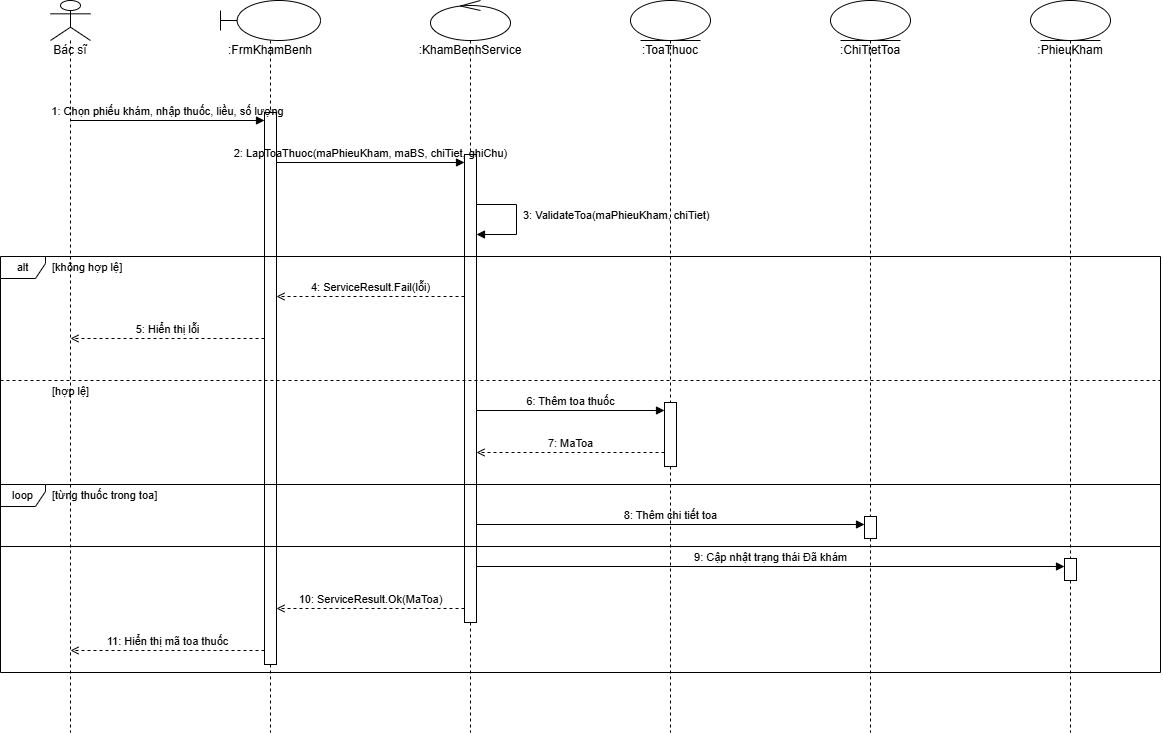

The diagram above was exported from draw.io. Its source (the exported page's mxGraphModel, read from the mxfile embedded in the PNG):
<mxGraphModel dx="3121" dy="1597" grid="1" gridSize="10" guides="1" tooltips="1" connect="1" arrows="1" fold="1" page="1" pageScale="1" pageWidth="1400" pageHeight="792" background="#ffffff" math="0" shadow="0">
  <root>
    <mxCell id="0" />
    <mxCell id="1" parent="0" />
    <mxCell id="a" parent="1" style="shape=umlLifeline;participant=umlActor;perimeter=lifelinePerimeter;whiteSpace=wrap;html=1;container=0;collapsible=0;recursiveResize=0;verticalAlign=top;spacingTop=36;outlineConnect=0;fillColor=#ffffff;strokeColor=#000000;fontSize=12;fontFamily=Arial;fontColor=#000000;" value="Bác sĩ" vertex="1">
      <mxGeometry height="732" width="40" x="60" y="20" as="geometry" />
    </mxCell>
    <mxCell id="f" parent="1" style="shape=umlLifeline;participant=umlBoundary;perimeter=lifelinePerimeter;whiteSpace=wrap;html=1;container=0;collapsible=0;recursiveResize=0;verticalAlign=top;spacingTop=36;outlineConnect=0;size=40;fillColor=#ffffff;strokeColor=#000000;fontSize=12;fontFamily=Arial;fontColor=#000000;" value=":FrmKhamBenh" vertex="1">
      <mxGeometry height="732" width="100" x="230" y="20" as="geometry" />
    </mxCell>
    <mxCell id="s" parent="1" style="shape=umlLifeline;participant=umlControl;perimeter=lifelinePerimeter;whiteSpace=wrap;html=1;container=0;collapsible=0;recursiveResize=0;verticalAlign=top;spacingTop=36;outlineConnect=0;size=40;fillColor=#ffffff;strokeColor=#000000;fontSize=12;fontFamily=Arial;fontColor=#000000;" value=":KhamBenhService" vertex="1">
      <mxGeometry height="732" width="80" x="440" y="20" as="geometry" />
    </mxCell>
    <mxCell id="tt" parent="1" style="shape=umlLifeline;participant=umlEntity;perimeter=lifelinePerimeter;whiteSpace=wrap;html=1;container=0;collapsible=0;recursiveResize=0;verticalAlign=top;spacingTop=36;outlineConnect=0;size=40;fillColor=#ffffff;strokeColor=#000000;fontSize=12;fontFamily=Arial;fontColor=#000000;" value=":ToaThuoc" vertex="1">
      <mxGeometry height="732" width="80" x="640" y="20" as="geometry" />
    </mxCell>
    <mxCell id="ct" parent="1" style="shape=umlLifeline;participant=umlEntity;perimeter=lifelinePerimeter;whiteSpace=wrap;html=1;container=0;collapsible=0;recursiveResize=0;verticalAlign=top;spacingTop=36;outlineConnect=0;size=40;fillColor=#ffffff;strokeColor=#000000;fontSize=12;fontFamily=Arial;fontColor=#000000;" value=":ChiTietToa" vertex="1">
      <mxGeometry height="732" width="80" x="840" y="20" as="geometry" />
    </mxCell>
    <mxCell id="pk" parent="1" style="shape=umlLifeline;participant=umlEntity;perimeter=lifelinePerimeter;whiteSpace=wrap;html=1;container=0;collapsible=0;recursiveResize=0;verticalAlign=top;spacingTop=36;outlineConnect=0;size=40;fillColor=#ffffff;strokeColor=#000000;fontSize=12;fontFamily=Arial;fontColor=#000000;" value=":PhieuKham" vertex="1">
      <mxGeometry height="732" width="80" x="1040" y="20" as="geometry" />
    </mxCell>
    <mxCell id="f_act" parent="1" style="rounded=0;whiteSpace=wrap;html=1;fillColor=#ffffff;strokeColor=#000000;" value="" vertex="1">
      <mxGeometry height="552" width="12" x="274" y="132" as="geometry" />
    </mxCell>
    <mxCell id="s_act" parent="1" style="rounded=0;whiteSpace=wrap;html=1;fillColor=#ffffff;strokeColor=#000000;" value="" vertex="1">
      <mxGeometry height="468" width="12" x="474" y="174" as="geometry" />
    </mxCell>
    <mxCell id="tt_act" parent="1" style="rounded=0;whiteSpace=wrap;html=1;fillColor=#ffffff;strokeColor=#000000;" value="" vertex="1">
      <mxGeometry height="64" width="12" x="674" y="422" as="geometry" />
    </mxCell>
    <mxCell id="ct_act" parent="1" style="rounded=0;whiteSpace=wrap;html=1;fillColor=#ffffff;strokeColor=#000000;" value="" vertex="1">
      <mxGeometry height="22" width="12" x="874" y="536" as="geometry" />
    </mxCell>
    <mxCell id="pk_act" parent="1" style="rounded=0;whiteSpace=wrap;html=1;fillColor=#ffffff;strokeColor=#000000;" value="" vertex="1">
      <mxGeometry height="22" width="12" x="1074" y="578" as="geometry" />
    </mxCell>
    <mxCell id="m0" edge="1" parent="1" style="endArrow=block;endFill=1;html=1;rounded=0;strokeColor=#000000;fontSize=11;fontFamily=Arial;fontColor=#000000;verticalAlign=bottom;labelBackgroundColor=none;" value="1: Chọn phiếu khám, nhập thuốc, liều, số lượng">
      <mxGeometry relative="1" as="geometry">
        <mxPoint x="80" y="140" as="sourcePoint" />
        <mxPoint x="274" y="140" as="targetPoint" />
      </mxGeometry>
    </mxCell>
    <mxCell id="m1" edge="1" parent="1" style="endArrow=block;endFill=1;html=1;rounded=0;strokeColor=#000000;fontSize=11;fontFamily=Arial;fontColor=#000000;verticalAlign=bottom;labelBackgroundColor=none;" value="2: LapToaThuoc(maPhieuKham, maBS, chiTiet, ghiChu)">
      <mxGeometry relative="1" as="geometry">
        <mxPoint x="286" y="182" as="sourcePoint" />
        <mxPoint x="474" y="182" as="targetPoint" />
      </mxGeometry>
    </mxCell>
    <mxCell id="m2" edge="1" parent="1" style="endArrow=block;endFill=1;html=1;rounded=0;strokeColor=#000000;fontSize=11;fontFamily=Arial;fontColor=#000000;verticalAlign=bottom;labelBackgroundColor=none;" value="">
      <mxGeometry relative="1" as="geometry">
        <Array as="points">
          <mxPoint x="526" y="224" />
          <mxPoint x="526" y="254" />
        </Array>
        <mxPoint x="486" y="224" as="sourcePoint" />
        <mxPoint x="486" y="254" as="targetPoint" />
      </mxGeometry>
    </mxCell>
    <mxCell id="m2t" parent="1" style="text;html=1;whiteSpace=wrap;align=left;verticalAlign=middle;fontSize=11;fontFamily=Arial;fontColor=#000000;" value="3: ValidateToa(maPhieuKham, chiTiet)" vertex="1">
      <mxGeometry height="30" width="260" x="531" y="220" as="geometry" />
    </mxCell>
    <mxCell id="m3" edge="1" parent="1" style="endArrow=open;dashed=1;html=1;rounded=0;strokeColor=#000000;fontSize=11;fontFamily=Arial;fontColor=#000000;verticalAlign=bottom;labelBackgroundColor=none;" value="4: ServiceResult.Fail(lỗi)">
      <mxGeometry relative="1" as="geometry">
        <mxPoint x="474" y="316" as="sourcePoint" />
        <mxPoint x="286" y="316" as="targetPoint" />
      </mxGeometry>
    </mxCell>
    <mxCell id="m4" edge="1" parent="1" style="endArrow=open;dashed=1;html=1;rounded=0;strokeColor=#000000;fontSize=11;fontFamily=Arial;fontColor=#000000;verticalAlign=bottom;labelBackgroundColor=none;" value="5: Hiển thị lỗi">
      <mxGeometry relative="1" as="geometry">
        <mxPoint x="274" y="358" as="sourcePoint" />
        <mxPoint x="80" y="358" as="targetPoint" />
      </mxGeometry>
    </mxCell>
    <mxCell id="m5" edge="1" parent="1" style="endArrow=block;endFill=1;html=1;rounded=0;strokeColor=#000000;fontSize=11;fontFamily=Arial;fontColor=#000000;verticalAlign=bottom;labelBackgroundColor=none;" value="6: Thêm toa thuốc">
      <mxGeometry relative="1" as="geometry">
        <mxPoint x="486" y="430" as="sourcePoint" />
        <mxPoint x="674" y="430" as="targetPoint" />
      </mxGeometry>
    </mxCell>
    <mxCell id="m6" edge="1" parent="1" style="endArrow=open;dashed=1;html=1;rounded=0;strokeColor=#000000;fontSize=11;fontFamily=Arial;fontColor=#000000;verticalAlign=bottom;labelBackgroundColor=none;" value="7: MaToa">
      <mxGeometry relative="1" as="geometry">
        <mxPoint x="674" y="472" as="sourcePoint" />
        <mxPoint x="486" y="472" as="targetPoint" />
      </mxGeometry>
    </mxCell>
    <mxCell id="m7" edge="1" parent="1" style="endArrow=block;endFill=1;html=1;rounded=0;strokeColor=#000000;fontSize=11;fontFamily=Arial;fontColor=#000000;verticalAlign=bottom;labelBackgroundColor=none;" value="8: Thêm chi tiết toa">
      <mxGeometry relative="1" as="geometry">
        <mxPoint x="486" y="544" as="sourcePoint" />
        <mxPoint x="874" y="544" as="targetPoint" />
      </mxGeometry>
    </mxCell>
    <mxCell id="m8" edge="1" parent="1" style="endArrow=block;endFill=1;html=1;rounded=0;strokeColor=#000000;fontSize=11;fontFamily=Arial;fontColor=#000000;verticalAlign=bottom;labelBackgroundColor=none;" value="9: Cập nhật trạng thái Đã khám">
      <mxGeometry relative="1" as="geometry">
        <mxPoint x="486" y="586" as="sourcePoint" />
        <mxPoint x="1074" y="586" as="targetPoint" />
      </mxGeometry>
    </mxCell>
    <mxCell id="m9" edge="1" parent="1" style="endArrow=open;dashed=1;html=1;rounded=0;strokeColor=#000000;fontSize=11;fontFamily=Arial;fontColor=#000000;verticalAlign=bottom;labelBackgroundColor=none;" value="10: ServiceResult.Ok(MaToa)">
      <mxGeometry relative="1" as="geometry">
        <mxPoint x="474" y="628" as="sourcePoint" />
        <mxPoint x="286" y="628" as="targetPoint" />
      </mxGeometry>
    </mxCell>
    <mxCell id="m10" edge="1" parent="1" style="endArrow=open;dashed=1;html=1;rounded=0;strokeColor=#000000;fontSize=11;fontFamily=Arial;fontColor=#000000;verticalAlign=bottom;labelBackgroundColor=none;" value="11: Hiển thị mã toa thuốc">
      <mxGeometry relative="1" as="geometry">
        <mxPoint x="274" y="670" as="sourcePoint" />
        <mxPoint x="80" y="670" as="targetPoint" />
      </mxGeometry>
    </mxCell>
    <mxCell id="f0" parent="1" style="shape=umlFrame;whiteSpace=wrap;html=1;pointerEvents=0;fillColor=none;strokeColor=#000000;fontSize=11;fontFamily=Arial;fontColor=#000000;width=45;height=22;" value="alt" vertex="1">
      <mxGeometry height="416" width="1160" x="10" y="276" as="geometry" />
    </mxCell>
    <mxCell id="f0c0" parent="1" style="text;html=1;whiteSpace=wrap;align=left;verticalAlign=middle;fontSize=11;fontFamily=Arial;fontColor=#000000;" value="[không hợp lệ]" vertex="1">
      <mxGeometry height="20" width="400" x="60" y="277" as="geometry" />
    </mxCell>
    <mxCell id="f0s1" edge="1" parent="1" style="endArrow=none;dashed=1;html=1;strokeColor=#000000;" value="">
      <mxGeometry relative="1" as="geometry">
        <mxPoint x="10" y="400" as="sourcePoint" />
        <mxPoint x="1170" y="400" as="targetPoint" />
      </mxGeometry>
    </mxCell>
    <mxCell id="f0c1" parent="1" style="text;html=1;whiteSpace=wrap;align=left;verticalAlign=middle;fontSize=11;fontFamily=Arial;fontColor=#000000;" value="[hợp lệ]" vertex="1">
      <mxGeometry height="20" width="400" x="60" y="401" as="geometry" />
    </mxCell>
    <mxCell id="f1" parent="1" style="shape=umlFrame;whiteSpace=wrap;html=1;pointerEvents=0;fillColor=none;strokeColor=#000000;fontSize=11;fontFamily=Arial;fontColor=#000000;width=45;height=22;" value="loop" vertex="1">
      <mxGeometry height="62" width="1160" x="10" y="504" as="geometry" />
    </mxCell>
    <mxCell id="f1c0" parent="1" style="text;html=1;whiteSpace=wrap;align=left;verticalAlign=middle;fontSize=11;fontFamily=Arial;fontColor=#000000;" value="[từng thuốc trong toa]" vertex="1">
      <mxGeometry height="20" width="400" x="60" y="505" as="geometry" />
    </mxCell>
  </root>
</mxGraphModel>